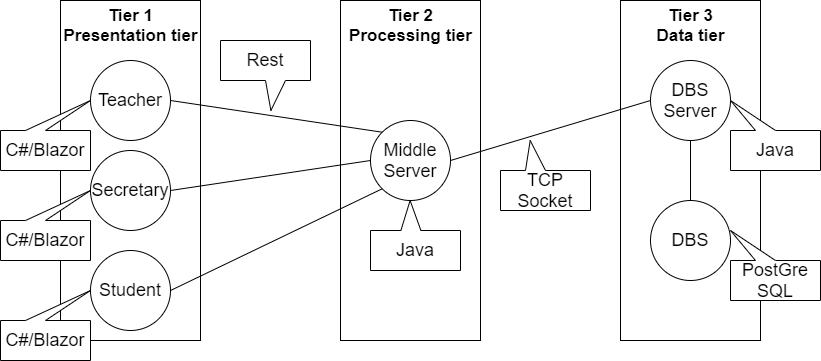

The diagram above was exported from draw.io. Its source (the exported page's mxGraphModel, read from the mxfile embedded in the PNG):
<mxGraphModel dx="1865" dy="548" grid="1" gridSize="10" guides="1" tooltips="1" connect="1" arrows="1" fold="1" page="1" pageScale="1" pageWidth="827" pageHeight="1169" math="0" shadow="0">
  <root>
    <mxCell id="0" />
    <mxCell id="1" parent="0" />
    <mxCell id="Yw7lz0r3ehvjbkGzTjRE-1" value="" style="rounded=0;whiteSpace=wrap;html=1;" parent="1" vertex="1">
      <mxGeometry x="20" y="110" width="140" height="340" as="geometry" />
    </mxCell>
    <mxCell id="Yw7lz0r3ehvjbkGzTjRE-2" value="Tier 1&lt;br style=&quot;font-size: 17px;&quot;&gt;Presentation tier&lt;br style=&quot;font-size: 17px;&quot;&gt;" style="text;html=1;align=center;verticalAlign=middle;resizable=0;points=[];autosize=1;fontSize=17;fontStyle=1" parent="1" vertex="1">
      <mxGeometry x="15" y="110" width="150" height="50" as="geometry" />
    </mxCell>
    <mxCell id="Yw7lz0r3ehvjbkGzTjRE-4" value="" style="rounded=0;whiteSpace=wrap;html=1;" parent="1" vertex="1">
      <mxGeometry x="300" y="110" width="140" height="340" as="geometry" />
    </mxCell>
    <mxCell id="Yw7lz0r3ehvjbkGzTjRE-5" value="Tier 2&lt;br style=&quot;font-size: 17px;&quot;&gt;Processing tier" style="text;html=1;align=center;verticalAlign=middle;resizable=0;points=[];autosize=1;fontSize=17;fontStyle=1" parent="1" vertex="1">
      <mxGeometry x="300" y="110" width="140" height="50" as="geometry" />
    </mxCell>
    <mxCell id="Yw7lz0r3ehvjbkGzTjRE-6" value="" style="rounded=0;whiteSpace=wrap;html=1;" parent="1" vertex="1">
      <mxGeometry x="580" y="110" width="140" height="340" as="geometry" />
    </mxCell>
    <mxCell id="Yw7lz0r3ehvjbkGzTjRE-7" value="Tier 3&lt;br style=&quot;font-size: 17px;&quot;&gt;Data tier" style="text;html=1;align=center;verticalAlign=middle;resizable=0;points=[];autosize=1;fontSize=17;fontStyle=1" parent="1" vertex="1">
      <mxGeometry x="610" y="110" width="80" height="50" as="geometry" />
    </mxCell>
    <mxCell id="Yw7lz0r3ehvjbkGzTjRE-8" value="Teacher" style="ellipse;whiteSpace=wrap;html=1;aspect=fixed;fontSize=18;" parent="1" vertex="1">
      <mxGeometry x="50" y="170" width="80" height="80" as="geometry" />
    </mxCell>
    <mxCell id="Yw7lz0r3ehvjbkGzTjRE-9" value="Secretary" style="ellipse;whiteSpace=wrap;html=1;aspect=fixed;fontSize=18;" parent="1" vertex="1">
      <mxGeometry x="50" y="260" width="80" height="80" as="geometry" />
    </mxCell>
    <mxCell id="Yw7lz0r3ehvjbkGzTjRE-10" value="Student" style="ellipse;whiteSpace=wrap;html=1;aspect=fixed;fontSize=18;" parent="1" vertex="1">
      <mxGeometry x="50" y="360" width="80" height="80" as="geometry" />
    </mxCell>
    <mxCell id="Yw7lz0r3ehvjbkGzTjRE-11" value="Middle Server" style="ellipse;whiteSpace=wrap;html=1;aspect=fixed;fontSize=18;" parent="1" vertex="1">
      <mxGeometry x="330" y="230" width="80" height="80" as="geometry" />
    </mxCell>
    <mxCell id="Yw7lz0r3ehvjbkGzTjRE-13" value="DBS Server" style="ellipse;whiteSpace=wrap;html=1;aspect=fixed;fontSize=18;" parent="1" vertex="1">
      <mxGeometry x="610" y="170" width="80" height="80" as="geometry" />
    </mxCell>
    <mxCell id="Yw7lz0r3ehvjbkGzTjRE-14" value="DBS" style="ellipse;whiteSpace=wrap;html=1;aspect=fixed;fontSize=18;" parent="1" vertex="1">
      <mxGeometry x="610" y="310" width="80" height="80" as="geometry" />
    </mxCell>
    <mxCell id="Yw7lz0r3ehvjbkGzTjRE-22" value="" style="endArrow=none;html=1;fontSize=18;exitX=1;exitY=0.5;exitDx=0;exitDy=0;entryX=0;entryY=0;entryDx=0;entryDy=0;" parent="1" source="Yw7lz0r3ehvjbkGzTjRE-8" target="Yw7lz0r3ehvjbkGzTjRE-11" edge="1">
      <mxGeometry width="50" height="50" relative="1" as="geometry">
        <mxPoint x="190" y="270" as="sourcePoint" />
        <mxPoint x="240" y="220" as="targetPoint" />
      </mxGeometry>
    </mxCell>
    <mxCell id="Yw7lz0r3ehvjbkGzTjRE-23" value="" style="endArrow=none;html=1;fontSize=18;exitX=1;exitY=0.5;exitDx=0;exitDy=0;entryX=0;entryY=0.5;entryDx=0;entryDy=0;" parent="1" source="Yw7lz0r3ehvjbkGzTjRE-9" target="Yw7lz0r3ehvjbkGzTjRE-11" edge="1">
      <mxGeometry width="50" height="50" relative="1" as="geometry">
        <mxPoint x="140" y="220" as="sourcePoint" />
        <mxPoint x="341" y="220" as="targetPoint" />
      </mxGeometry>
    </mxCell>
    <mxCell id="Yw7lz0r3ehvjbkGzTjRE-24" value="" style="endArrow=none;html=1;fontSize=18;entryX=0;entryY=1;entryDx=0;entryDy=0;" parent="1" target="Yw7lz0r3ehvjbkGzTjRE-11" edge="1">
      <mxGeometry width="50" height="50" relative="1" as="geometry">
        <mxPoint x="130" y="400" as="sourcePoint" />
        <mxPoint x="331" y="399.5" as="targetPoint" />
      </mxGeometry>
    </mxCell>
    <mxCell id="Yw7lz0r3ehvjbkGzTjRE-25" value="" style="endArrow=none;html=1;fontSize=18;exitX=1;exitY=0.5;exitDx=0;exitDy=0;entryX=0;entryY=0.5;entryDx=0;entryDy=0;" parent="1" source="Yw7lz0r3ehvjbkGzTjRE-11" target="Yw7lz0r3ehvjbkGzTjRE-13" edge="1">
      <mxGeometry width="50" height="50" relative="1" as="geometry">
        <mxPoint x="419" y="280" as="sourcePoint" />
        <mxPoint x="620" y="280" as="targetPoint" />
      </mxGeometry>
    </mxCell>
    <mxCell id="Yw7lz0r3ehvjbkGzTjRE-26" value="" style="endArrow=none;html=1;fontSize=18;exitX=0.5;exitY=1;exitDx=0;exitDy=0;entryX=0.5;entryY=0;entryDx=0;entryDy=0;" parent="1" source="Yw7lz0r3ehvjbkGzTjRE-13" target="Yw7lz0r3ehvjbkGzTjRE-14" edge="1">
      <mxGeometry width="50" height="50" relative="1" as="geometry">
        <mxPoint x="170" y="250" as="sourcePoint" />
        <mxPoint x="371" y="250" as="targetPoint" />
      </mxGeometry>
    </mxCell>
    <mxCell id="Yw7lz0r3ehvjbkGzTjRE-28" value="C#/Blazor" style="shape=callout;whiteSpace=wrap;html=1;perimeter=calloutPerimeter;fontSize=18;position2=0;direction=west;" parent="1" vertex="1">
      <mxGeometry x="-40" y="400" width="90" height="70" as="geometry" />
    </mxCell>
    <mxCell id="Yw7lz0r3ehvjbkGzTjRE-30" value="Java" style="shape=callout;whiteSpace=wrap;html=1;perimeter=calloutPerimeter;fontSize=18;position2=0.56;direction=west;size=30;position=0.44;" parent="1" vertex="1">
      <mxGeometry x="330" y="310" width="90" height="70" as="geometry" />
    </mxCell>
    <mxCell id="Yw7lz0r3ehvjbkGzTjRE-31" value="Java" style="shape=callout;whiteSpace=wrap;html=1;perimeter=calloutPerimeter;fontSize=18;position2=1;direction=west;" parent="1" vertex="1">
      <mxGeometry x="690" y="210" width="90" height="70" as="geometry" />
    </mxCell>
    <mxCell id="Yw7lz0r3ehvjbkGzTjRE-32" value="PostGre SQL" style="shape=callout;whiteSpace=wrap;html=1;perimeter=calloutPerimeter;fontSize=18;position2=1;direction=west;" parent="1" vertex="1">
      <mxGeometry x="690" y="340" width="90" height="70" as="geometry" />
    </mxCell>
    <mxCell id="Yw7lz0r3ehvjbkGzTjRE-33" value="Rest" style="shape=callout;whiteSpace=wrap;html=1;perimeter=calloutPerimeter;fontSize=18;position2=0.56;" parent="1" vertex="1">
      <mxGeometry x="180" y="150" width="90" height="70" as="geometry" />
    </mxCell>
    <mxCell id="Yw7lz0r3ehvjbkGzTjRE-34" value="TCP Socket" style="shape=callout;whiteSpace=wrap;html=1;perimeter=calloutPerimeter;fontSize=18;position2=0.67;direction=west;" parent="1" vertex="1">
      <mxGeometry x="460" y="250" width="90" height="70" as="geometry" />
    </mxCell>
    <mxCell id="Yw7lz0r3ehvjbkGzTjRE-36" value="C#/Blazor" style="shape=callout;whiteSpace=wrap;html=1;perimeter=calloutPerimeter;fontSize=18;position2=0;direction=west;" parent="1" vertex="1">
      <mxGeometry x="-40" y="210" width="90" height="70" as="geometry" />
    </mxCell>
    <mxCell id="Yw7lz0r3ehvjbkGzTjRE-37" value="C#/Blazor" style="shape=callout;whiteSpace=wrap;html=1;perimeter=calloutPerimeter;fontSize=18;position2=0;direction=west;" parent="1" vertex="1">
      <mxGeometry x="-40" y="300" width="90" height="70" as="geometry" />
    </mxCell>
  </root>
</mxGraphModel>